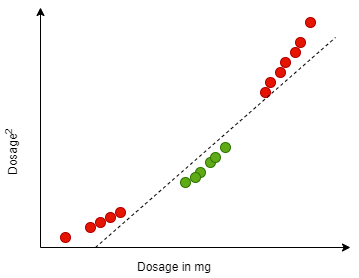

The diagram above was exported from draw.io. Its source (the exported page's mxGraphModel, read from the mxfile embedded in the PNG):
<mxGraphModel dx="1408" dy="1713" grid="1" gridSize="10" guides="1" tooltips="1" connect="1" arrows="1" fold="1" page="1" pageScale="1" pageWidth="827" pageHeight="1169" math="0" shadow="0">
  <root>
    <mxCell id="0" />
    <mxCell id="1" parent="0" />
    <mxCell id="FfWQH8Qz1aED-UPBRgyB-7" value="" style="ellipse;whiteSpace=wrap;html=1;aspect=fixed;fillColor=#60a917;strokeColor=#2D7600;fontColor=#ffffff;" vertex="1" parent="1">
      <mxGeometry x="455" y="-10" width="10" height="10" as="geometry" />
    </mxCell>
    <mxCell id="FfWQH8Qz1aED-UPBRgyB-8" value="" style="ellipse;whiteSpace=wrap;html=1;aspect=fixed;fillColor=#60a917;strokeColor=#2D7600;fontColor=#ffffff;" vertex="1" parent="1">
      <mxGeometry x="460" y="-15" width="10" height="10" as="geometry" />
    </mxCell>
    <mxCell id="FfWQH8Qz1aED-UPBRgyB-10" value="" style="ellipse;whiteSpace=wrap;html=1;aspect=fixed;fillColor=#60a917;strokeColor=#2D7600;fontColor=#ffffff;" vertex="1" parent="1">
      <mxGeometry x="470" y="-25" width="10" height="10" as="geometry" />
    </mxCell>
    <mxCell id="FfWQH8Qz1aED-UPBRgyB-14" value="" style="ellipse;whiteSpace=wrap;html=1;aspect=fixed;fillColor=#e51400;strokeColor=#B20000;fontColor=#ffffff;" vertex="1" parent="1">
      <mxGeometry x="345" y="50" width="10" height="10" as="geometry" />
    </mxCell>
    <mxCell id="FfWQH8Qz1aED-UPBRgyB-15" value="" style="ellipse;whiteSpace=wrap;html=1;aspect=fixed;fillColor=#e51400;strokeColor=#B20000;fontColor=#ffffff;" vertex="1" parent="1">
      <mxGeometry x="355" y="45" width="10" height="10" as="geometry" />
    </mxCell>
    <mxCell id="FfWQH8Qz1aED-UPBRgyB-16" value="" style="ellipse;whiteSpace=wrap;html=1;aspect=fixed;fillColor=#e51400;strokeColor=#B20000;fontColor=#ffffff;" vertex="1" parent="1">
      <mxGeometry x="335" y="55" width="10" height="10" as="geometry" />
    </mxCell>
    <mxCell id="FfWQH8Qz1aED-UPBRgyB-17" value="" style="ellipse;whiteSpace=wrap;html=1;aspect=fixed;fillColor=#e51400;strokeColor=#B20000;fontColor=#ffffff;" vertex="1" parent="1">
      <mxGeometry x="365" y="40" width="10" height="10" as="geometry" />
    </mxCell>
    <mxCell id="FfWQH8Qz1aED-UPBRgyB-18" value="" style="ellipse;whiteSpace=wrap;html=1;aspect=fixed;fillColor=#e51400;strokeColor=#B20000;fontColor=#ffffff;" vertex="1" parent="1">
      <mxGeometry x="310" y="65" width="10" height="10" as="geometry" />
    </mxCell>
    <mxCell id="FfWQH8Qz1aED-UPBRgyB-19" value="" style="ellipse;whiteSpace=wrap;html=1;aspect=fixed;fillColor=#e51400;strokeColor=#B20000;fontColor=#ffffff;direction=south;rotation=30;" vertex="1" parent="1">
      <mxGeometry x="545" y="-130" width="10" height="10" as="geometry" />
    </mxCell>
    <mxCell id="FfWQH8Qz1aED-UPBRgyB-20" value="" style="ellipse;whiteSpace=wrap;html=1;aspect=fixed;fillColor=#e51400;strokeColor=#B20000;fontColor=#ffffff;" vertex="1" parent="1">
      <mxGeometry x="540" y="-120" width="10" height="10" as="geometry" />
    </mxCell>
    <mxCell id="FfWQH8Qz1aED-UPBRgyB-21" value="" style="ellipse;whiteSpace=wrap;html=1;aspect=fixed;fillColor=#e51400;strokeColor=#B20000;fontColor=#ffffff;" vertex="1" parent="1">
      <mxGeometry x="515" y="-90" width="10" height="10" as="geometry" />
    </mxCell>
    <mxCell id="FfWQH8Qz1aED-UPBRgyB-22" value="" style="ellipse;whiteSpace=wrap;html=1;aspect=fixed;fillColor=#e51400;strokeColor=#B20000;fontColor=#ffffff;" vertex="1" parent="1">
      <mxGeometry x="555" y="-150" width="10" height="10" as="geometry" />
    </mxCell>
    <mxCell id="FfWQH8Qz1aED-UPBRgyB-24" value="" style="ellipse;whiteSpace=wrap;html=1;aspect=fixed;fillColor=#e51400;strokeColor=#B20000;fontColor=#ffffff;" vertex="1" parent="1">
      <mxGeometry x="525" y="-100" width="10" height="10" as="geometry" />
    </mxCell>
    <mxCell id="FfWQH8Qz1aED-UPBRgyB-23" value="" style="ellipse;whiteSpace=wrap;html=1;aspect=fixed;fillColor=#e51400;strokeColor=#B20000;fontColor=#ffffff;" vertex="1" parent="1">
      <mxGeometry x="510" y="-80" width="10" height="10" as="geometry" />
    </mxCell>
    <mxCell id="FfWQH8Qz1aED-UPBRgyB-13" value="" style="ellipse;whiteSpace=wrap;html=1;aspect=fixed;fillColor=#60a917;strokeColor=#2D7600;fontColor=#ffffff;" vertex="1" parent="1">
      <mxGeometry x="445" width="10" height="10" as="geometry" />
    </mxCell>
    <mxCell id="FfWQH8Qz1aED-UPBRgyB-11" value="" style="ellipse;whiteSpace=wrap;html=1;aspect=fixed;fillColor=#60a917;strokeColor=#2D7600;fontColor=#ffffff;" vertex="1" parent="1">
      <mxGeometry x="440" y="5" width="10" height="10" as="geometry" />
    </mxCell>
    <mxCell id="FfWQH8Qz1aED-UPBRgyB-9" value="" style="ellipse;whiteSpace=wrap;html=1;aspect=fixed;fillColor=#60a917;strokeColor=#2D7600;fontColor=#ffffff;" vertex="1" parent="1">
      <mxGeometry x="430" y="10" width="10" height="10" as="geometry" />
    </mxCell>
    <mxCell id="FfWQH8Qz1aED-UPBRgyB-41" value="" style="ellipse;whiteSpace=wrap;html=1;aspect=fixed;fillColor=#e51400;strokeColor=#B20000;fontColor=#ffffff;" vertex="1" parent="1">
      <mxGeometry x="530" y="-110" width="10" height="10" as="geometry" />
    </mxCell>
    <mxCell id="FfWQH8Qz1aED-UPBRgyB-43" value="Dosage in mg" style="text;html=1;resizable=0;points=[];autosize=1;align=left;verticalAlign=top;spacingTop=-4;" vertex="1" parent="1">
      <mxGeometry x="385" y="90" width="90" height="20" as="geometry" />
    </mxCell>
    <mxCell id="FfWQH8Qz1aED-UPBRgyB-44" value="" style="endArrow=classic;html=1;" edge="1" parent="1">
      <mxGeometry width="50" height="50" relative="1" as="geometry">
        <mxPoint x="290" y="80" as="sourcePoint" />
        <mxPoint x="290" y="-160" as="targetPoint" />
      </mxGeometry>
    </mxCell>
    <mxCell id="FfWQH8Qz1aED-UPBRgyB-52" value="" style="endArrow=none;dashed=1;html=1;" edge="1" parent="1">
      <mxGeometry width="50" height="50" relative="1" as="geometry">
        <mxPoint x="345" y="80" as="sourcePoint" />
        <mxPoint x="585" y="-130" as="targetPoint" />
      </mxGeometry>
    </mxCell>
    <mxCell id="FfWQH8Qz1aED-UPBRgyB-54" value="Dosage&lt;sup&gt;2&lt;/sup&gt;" style="text;html=1;resizable=0;points=[];autosize=1;align=left;verticalAlign=top;spacingTop=-4;rotation=-90;" vertex="1" parent="1">
      <mxGeometry x="230" y="-30" width="60" height="20" as="geometry" />
    </mxCell>
    <mxCell id="FfWQH8Qz1aED-UPBRgyB-55" value="" style="endArrow=classic;html=1;" edge="1" parent="1">
      <mxGeometry width="50" height="50" relative="1" as="geometry">
        <mxPoint x="290" y="80" as="sourcePoint" />
        <mxPoint x="600" y="80" as="targetPoint" />
      </mxGeometry>
    </mxCell>
  </root>
</mxGraphModel>